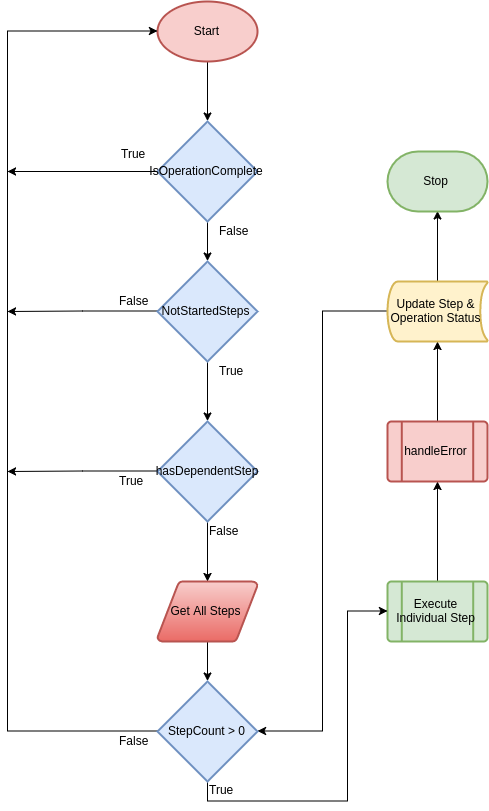

The diagram above was exported from draw.io. Its source (the exported page's mxGraphModel, read from the mxfile embedded in the PNG):
<mxGraphModel dx="2180" dy="1073" grid="1" gridSize="10" guides="1" tooltips="1" connect="1" arrows="1" fold="1" page="1" pageScale="1" pageWidth="1100" pageHeight="850" background="#ffffff" math="0" shadow="0">
  <root>
    <mxCell id="0" />
    <mxCell id="1" parent="0" />
    <mxCell id="15" style="edgeStyle=orthogonalEdgeStyle;rounded=0;html=1;exitX=0.5;exitY=1;exitPerimeter=0;entryX=0.5;entryY=0;entryPerimeter=0;jettySize=auto;orthogonalLoop=1;" edge="1" parent="1" source="2" target="7">
      <mxGeometry relative="1" as="geometry" />
    </mxCell>
    <mxCell id="2" value="Start" style="strokeWidth=2;html=1;shape=mxgraph.flowchart.start_1;whiteSpace=wrap;fillColor=#f8cecc;strokeColor=#b85450;" vertex="1" parent="1">
      <mxGeometry x="370" y="30" width="100" height="60" as="geometry" />
    </mxCell>
    <mxCell id="19" style="edgeStyle=orthogonalEdgeStyle;rounded=0;html=1;exitX=0.5;exitY=0;exitPerimeter=0;jettySize=auto;orthogonalLoop=1;" edge="1" parent="1" source="6" target="11">
      <mxGeometry relative="1" as="geometry" />
    </mxCell>
    <mxCell id="6" value="Execute Individual Step" style="strokeWidth=2;html=1;shape=mxgraph.flowchart.predefined_process;whiteSpace=wrap;fillColor=#d5e8d4;strokeColor=#82b366;" vertex="1" parent="1">
      <mxGeometry x="600" y="610" width="100" height="60" as="geometry" />
    </mxCell>
    <mxCell id="13" style="edgeStyle=orthogonalEdgeStyle;rounded=0;html=1;entryX=0.5;entryY=0;entryPerimeter=0;jettySize=auto;orthogonalLoop=1;" edge="1" parent="1" source="7" target="8">
      <mxGeometry relative="1" as="geometry" />
    </mxCell>
    <mxCell id="30" style="edgeStyle=orthogonalEdgeStyle;rounded=0;html=1;jettySize=auto;orthogonalLoop=1;" edge="1" parent="1" source="7">
      <mxGeometry relative="1" as="geometry">
        <mxPoint x="220" y="200" as="targetPoint" />
      </mxGeometry>
    </mxCell>
    <mxCell id="7" value="IsOperationComplete" style="strokeWidth=2;html=1;shape=mxgraph.flowchart.decision;whiteSpace=wrap;fillColor=#dae8fc;strokeColor=#6c8ebf;gradientColor=none;" vertex="1" parent="1">
      <mxGeometry x="370" y="150" width="100" height="100" as="geometry" />
    </mxCell>
    <mxCell id="16" style="edgeStyle=orthogonalEdgeStyle;rounded=0;html=1;exitX=0.5;exitY=1;exitPerimeter=0;entryX=0.5;entryY=0;entryPerimeter=0;jettySize=auto;orthogonalLoop=1;" edge="1" parent="1" source="8" target="9">
      <mxGeometry relative="1" as="geometry" />
    </mxCell>
    <mxCell id="31" style="edgeStyle=orthogonalEdgeStyle;rounded=0;html=1;exitX=0;exitY=0.5;exitPerimeter=0;jettySize=auto;orthogonalLoop=1;" edge="1" parent="1" source="8">
      <mxGeometry relative="1" as="geometry">
        <mxPoint x="220" y="340" as="targetPoint" />
      </mxGeometry>
    </mxCell>
    <mxCell id="8" value="NotStartedSteps" style="strokeWidth=2;html=1;shape=mxgraph.flowchart.decision;whiteSpace=wrap;fillColor=#dae8fc;strokeColor=#6c8ebf;" vertex="1" parent="1">
      <mxGeometry x="370" y="290" width="100" height="100" as="geometry" />
    </mxCell>
    <mxCell id="17" style="edgeStyle=orthogonalEdgeStyle;rounded=0;html=1;exitX=0.5;exitY=1;exitPerimeter=0;jettySize=auto;orthogonalLoop=1;" edge="1" parent="1" source="9" target="10">
      <mxGeometry relative="1" as="geometry" />
    </mxCell>
    <mxCell id="32" style="edgeStyle=orthogonalEdgeStyle;rounded=0;html=1;exitX=0;exitY=0.5;exitPerimeter=0;jettySize=auto;orthogonalLoop=1;" edge="1" parent="1" source="9">
      <mxGeometry relative="1" as="geometry">
        <mxPoint x="220" y="500" as="targetPoint" />
      </mxGeometry>
    </mxCell>
    <mxCell id="9" value="hasDependentStep" style="strokeWidth=2;html=1;shape=mxgraph.flowchart.decision;whiteSpace=wrap;fillColor=#dae8fc;strokeColor=#6c8ebf;" vertex="1" parent="1">
      <mxGeometry x="370" y="450" width="100" height="100" as="geometry" />
    </mxCell>
    <mxCell id="18" style="edgeStyle=orthogonalEdgeStyle;rounded=0;html=1;exitX=0.5;exitY=1;exitPerimeter=0;entryX=0;entryY=0.5;entryPerimeter=0;jettySize=auto;orthogonalLoop=1;" edge="1" parent="1" source="22" target="6">
      <mxGeometry relative="1" as="geometry">
        <Array as="points">
          <mxPoint x="420" y="830" />
          <mxPoint x="560" y="830" />
          <mxPoint x="560" y="640" />
        </Array>
      </mxGeometry>
    </mxCell>
    <mxCell id="24" style="edgeStyle=orthogonalEdgeStyle;rounded=0;html=1;entryX=0.5;entryY=0;entryPerimeter=0;jettySize=auto;orthogonalLoop=1;" edge="1" parent="1" source="10" target="22">
      <mxGeometry relative="1" as="geometry" />
    </mxCell>
    <mxCell id="10" value="Get All Steps" style="strokeWidth=2;html=1;shape=mxgraph.flowchart.data;whiteSpace=wrap;fillColor=#f8cecc;strokeColor=#b85450;gradientColor=#ea6b66;" vertex="1" parent="1">
      <mxGeometry x="370" y="610" width="100" height="60" as="geometry" />
    </mxCell>
    <mxCell id="21" style="edgeStyle=orthogonalEdgeStyle;rounded=0;html=1;exitX=0.5;exitY=0;exitPerimeter=0;jettySize=auto;orthogonalLoop=1;" edge="1" parent="1" source="11" target="12">
      <mxGeometry relative="1" as="geometry" />
    </mxCell>
    <mxCell id="11" value="handleError" style="strokeWidth=2;html=1;shape=mxgraph.flowchart.predefined_process;whiteSpace=wrap;fillColor=#f8cecc;strokeColor=#b85450;" vertex="1" parent="1">
      <mxGeometry x="600" y="450" width="100" height="60" as="geometry" />
    </mxCell>
    <mxCell id="33" style="edgeStyle=orthogonalEdgeStyle;rounded=0;html=1;exitX=0.5;exitY=0;exitPerimeter=0;jettySize=auto;orthogonalLoop=1;entryX=0.5;entryY=1;entryPerimeter=0;" edge="1" parent="1" source="12" target="34">
      <mxGeometry relative="1" as="geometry">
        <mxPoint x="650" y="250" as="targetPoint" />
        <Array as="points" />
      </mxGeometry>
    </mxCell>
    <mxCell id="45" style="edgeStyle=orthogonalEdgeStyle;rounded=0;html=1;exitX=0;exitY=0.5;exitPerimeter=0;jettySize=auto;orthogonalLoop=1;entryX=1;entryY=0.5;entryPerimeter=0;" edge="1" parent="1" source="12" target="22">
      <mxGeometry relative="1" as="geometry">
        <mxPoint x="480" y="696" as="targetPoint" />
        <Array as="points">
          <mxPoint x="535" y="340" />
          <mxPoint x="535" y="760" />
        </Array>
      </mxGeometry>
    </mxCell>
    <mxCell id="12" value="Update Step &amp;amp; Operation Status" style="strokeWidth=2;html=1;shape=mxgraph.flowchart.stored_data;whiteSpace=wrap;fillColor=#fff2cc;strokeColor=#d6b656;" vertex="1" parent="1">
      <mxGeometry x="600" y="310" width="100" height="60" as="geometry" />
    </mxCell>
    <mxCell id="25" style="edgeStyle=orthogonalEdgeStyle;rounded=0;html=1;exitX=0;exitY=0.5;exitPerimeter=0;jettySize=auto;orthogonalLoop=1;entryX=0;entryY=0.5;entryPerimeter=0;" edge="1" parent="1" source="22" target="2">
      <mxGeometry relative="1" as="geometry">
        <mxPoint x="210" y="120" as="targetPoint" />
        <Array as="points">
          <mxPoint x="220" y="760" />
          <mxPoint x="220" y="60" />
        </Array>
      </mxGeometry>
    </mxCell>
    <mxCell id="22" value="StepCount &amp;gt; 0" style="strokeWidth=2;html=1;shape=mxgraph.flowchart.decision;whiteSpace=wrap;fillColor=#dae8fc;strokeColor=#6c8ebf;" vertex="1" parent="1">
      <mxGeometry x="370" y="710" width="100" height="100" as="geometry" />
    </mxCell>
    <mxCell id="34" value="Stop" style="strokeWidth=2;html=1;shape=mxgraph.flowchart.terminator;whiteSpace=wrap;fillColor=#d5e8d4;strokeColor=#82b366;" vertex="1" parent="1">
      <mxGeometry x="600" y="180" width="100" height="60" as="geometry" />
    </mxCell>
    <mxCell id="35" value="True&lt;div&gt;&lt;br&gt;&lt;/div&gt;" style="text;html=1;resizable=0;points=[];autosize=1;align=left;verticalAlign=top;spacingTop=-4;" vertex="1" parent="1">
      <mxGeometry x="332" y="173" width="40" height="30" as="geometry" />
    </mxCell>
    <mxCell id="36" value="True&lt;div&gt;&lt;br&gt;&lt;/div&gt;" style="text;html=1;resizable=0;points=[];autosize=1;align=left;verticalAlign=top;spacingTop=-4;" vertex="1" parent="1">
      <mxGeometry x="430" y="390" width="40" height="30" as="geometry" />
    </mxCell>
    <mxCell id="37" value="True&lt;div&gt;&lt;br&gt;&lt;/div&gt;" style="text;html=1;resizable=0;points=[];autosize=1;align=left;verticalAlign=top;spacingTop=-4;" vertex="1" parent="1">
      <mxGeometry x="330" y="500" width="40" height="30" as="geometry" />
    </mxCell>
    <mxCell id="40" value="&lt;div&gt;False&lt;/div&gt;" style="text;html=1;resizable=0;points=[];autosize=1;align=left;verticalAlign=top;spacingTop=-4;" vertex="1" parent="1">
      <mxGeometry x="430" y="250" width="40" height="20" as="geometry" />
    </mxCell>
    <mxCell id="41" value="&lt;div&gt;False&lt;/div&gt;" style="text;html=1;resizable=0;points=[];autosize=1;align=left;verticalAlign=top;spacingTop=-4;" vertex="1" parent="1">
      <mxGeometry x="330" y="320" width="40" height="20" as="geometry" />
    </mxCell>
    <mxCell id="42" value="&lt;div&gt;False&lt;/div&gt;" style="text;html=1;resizable=0;points=[];autosize=1;align=left;verticalAlign=top;spacingTop=-4;" vertex="1" parent="1">
      <mxGeometry x="420" y="550" width="40" height="20" as="geometry" />
    </mxCell>
    <mxCell id="43" value="True&lt;div&gt;&lt;br&gt;&lt;/div&gt;" style="text;html=1;resizable=0;points=[];autosize=1;align=left;verticalAlign=top;spacingTop=-4;" vertex="1" parent="1">
      <mxGeometry x="420" y="809" width="40" height="30" as="geometry" />
    </mxCell>
    <mxCell id="44" value="&lt;div&gt;False&lt;/div&gt;" style="text;html=1;resizable=0;points=[];autosize=1;align=left;verticalAlign=top;spacingTop=-4;" vertex="1" parent="1">
      <mxGeometry x="330" y="760" width="40" height="20" as="geometry" />
    </mxCell>
  </root>
</mxGraphModel>